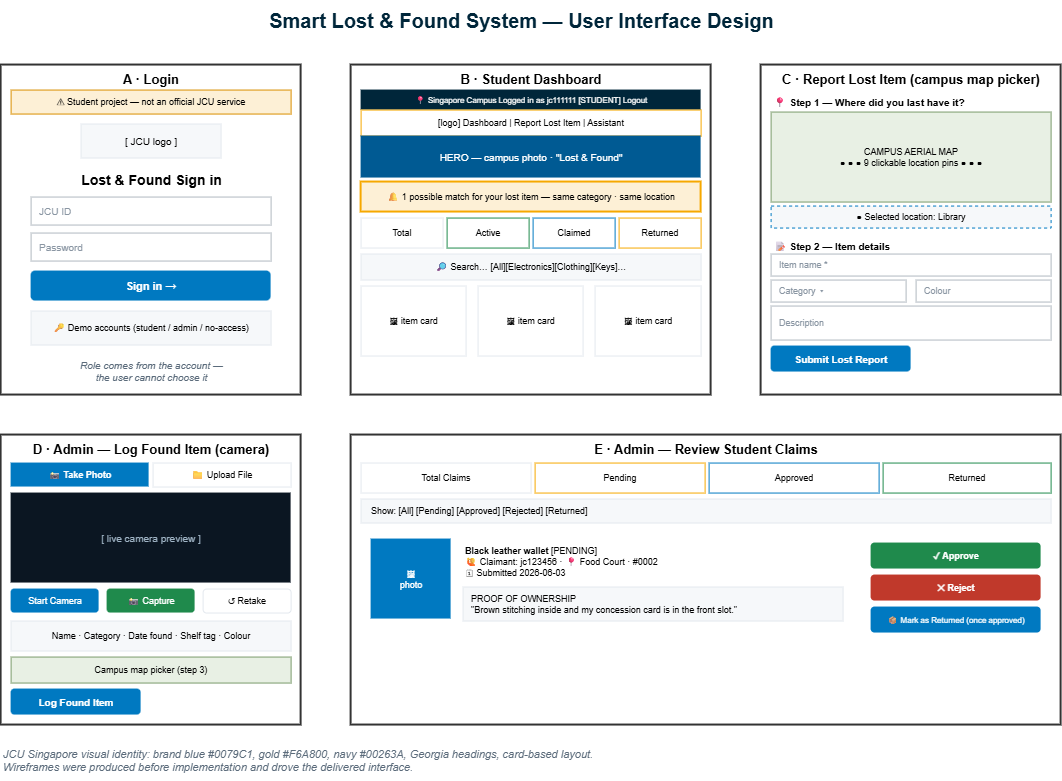

The diagram above was exported from draw.io. Its source (the exported page's mxGraphModel, read from the mxfile embedded in the PNG):
<mxGraphModel dx="1202" dy="832" grid="1" gridSize="10" guides="1" tooltips="1" connect="1" arrows="1" fold="1" page="1" pageScale="1" pageWidth="1169" pageHeight="826" math="0" shadow="0">
  <root>
    <mxCell id="w0" />
    <mxCell id="w1" parent="w0" />
    <mxCell id="wtitle" parent="w1" style="text;html=1;align=center;verticalAlign=middle;fontSize=20;fontStyle=1;fontColor=#00263A;" value="Smart Lost &amp; Found System — User Interface Design" vertex="1">
      <mxGeometry height="40" width="600" x="280" y="15" as="geometry" />
    </mxCell>
    <mxCell id="sA" parent="w1" style="rounded=0;whiteSpace=wrap;html=1;verticalAlign=top;fontStyle=1;fontSize=13;fillColor=#FFFFFF;strokeColor=#333333;strokeWidth=2;" value="A · Login" vertex="1">
      <mxGeometry height="330" width="300" x="60" y="80" as="geometry" />
    </mxCell>
    <mxCell id="a1" parent="w1" style="rounded=0;whiteSpace=wrap;html=1;fillColor=#FDF0D6;strokeColor=#D98E00;fontSize=9;" value="⚠ Student project — not an official JCU service" vertex="1">
      <mxGeometry height="24" width="280" x="70" y="105" as="geometry" />
    </mxCell>
    <mxCell id="a2" parent="w1" style="rounded=0;whiteSpace=wrap;html=1;fillColor=#F6F8FA;strokeColor=#E3E8EE;fontSize=10;" value="[ JCU logo ]" vertex="1">
      <mxGeometry height="34" width="140" x="140" y="139" as="geometry" />
    </mxCell>
    <mxCell id="a3" parent="w1" style="text;html=1;align=center;fontSize=14;fontStyle=1;" value="Lost &amp; Found Sign in" vertex="1">
      <mxGeometry height="24" width="280" x="70" y="180" as="geometry" />
    </mxCell>
    <mxCell id="a4" parent="w1" style="rounded=0;whiteSpace=wrap;html=1;align=left;spacingLeft=6;fillColor=#FFFFFF;strokeColor=#B0B8C0;fontSize=10;fontColor=#8A96A3;" value="JCU ID" vertex="1">
      <mxGeometry height="28" width="240" x="90" y="212" as="geometry" />
    </mxCell>
    <mxCell id="a5" parent="w1" style="rounded=0;whiteSpace=wrap;html=1;align=left;spacingLeft=6;fillColor=#FFFFFF;strokeColor=#B0B8C0;fontSize=10;fontColor=#8A96A3;" value="Password" vertex="1">
      <mxGeometry height="28" width="240" x="90" y="248" as="geometry" />
    </mxCell>
    <mxCell id="a6" parent="w1" style="rounded=1;whiteSpace=wrap;html=1;fillColor=#0079C1;strokeColor=none;fontColor=#FFFFFF;fontStyle=1;fontSize=11;" value="Sign in →" vertex="1">
      <mxGeometry height="30" width="240" x="90" y="286" as="geometry" />
    </mxCell>
    <mxCell id="a7" parent="w1" style="rounded=0;whiteSpace=wrap;html=1;fillColor=#F6F8FA;strokeColor=#E3E8EE;fontSize=9;" value="🔑 Demo accounts (student / admin / no-access)" vertex="1">
      <mxGeometry height="34" width="240" x="90" y="326" as="geometry" />
    </mxCell>
    <mxCell id="aNote" parent="w1" style="text;html=1;align=center;fontSize=10;fontStyle=2;fontColor=#5B6B7B;" value="Role comes from the account —&#10;the user cannot choose it" vertex="1">
      <mxGeometry height="34" width="280" x="70" y="368" as="geometry" />
    </mxCell>
    <mxCell id="sB" parent="w1" style="rounded=0;whiteSpace=wrap;html=1;verticalAlign=top;fontStyle=1;fontSize=13;fillColor=#FFFFFF;strokeColor=#333333;strokeWidth=2;" value="B · Student Dashboard" vertex="1">
      <mxGeometry height="330" width="360" x="410" y="80" as="geometry" />
    </mxCell>
    <mxCell id="b1" parent="w1" style="rounded=0;whiteSpace=wrap;html=1;fillColor=#00263A;strokeColor=none;fontColor=#FFFFFF;fontSize=8;" value="📍 Singapore Campus            Logged in as jc111111 [STUDENT]  Logout" vertex="1">
      <mxGeometry height="20" width="340" x="420" y="105" as="geometry" />
    </mxCell>
    <mxCell id="b2" parent="w1" style="rounded=0;whiteSpace=wrap;html=1;fillColor=#FFFFFF;strokeColor=#F6A800;fontSize=9;" value="[logo]      Dashboard | Report Lost Item | Assistant" vertex="1">
      <mxGeometry height="26" width="340" x="420" y="125" as="geometry" />
    </mxCell>
    <mxCell id="b3" parent="w1" style="rounded=0;whiteSpace=wrap;html=1;fillColor=#005A93;strokeColor=none;fontColor=#FFFFFF;fontSize=10;" value="HERO — campus photo · &quot;Lost &amp; Found&quot;" vertex="1">
      <mxGeometry height="42" width="340" x="420" y="151" as="geometry" />
    </mxCell>
    <mxCell id="b4" parent="w1" style="rounded=0;whiteSpace=wrap;html=1;fillColor=#FDF0D6;strokeColor=#F6A800;strokeWidth=2;fontSize=9;" value="🔔 1 possible match for your lost item — same category · same location" vertex="1">
      <mxGeometry height="30" width="340" x="420" y="197" as="geometry" />
    </mxCell>
    <mxCell id="b5" parent="w1" style="rounded=0;whiteSpace=wrap;html=1;fillColor=#FFFFFF;strokeColor=#E3E8EE;fontSize=9;" value="Total" vertex="1">
      <mxGeometry height="30" width="82" x="420" y="233" as="geometry" />
    </mxCell>
    <mxCell id="b6" parent="w1" style="rounded=0;whiteSpace=wrap;html=1;fillColor=#FFFFFF;strokeColor=#1F8A4C;fontSize=9;" value="Active" vertex="1">
      <mxGeometry height="30" width="82" x="506" y="233" as="geometry" />
    </mxCell>
    <mxCell id="b7" parent="w1" style="rounded=0;whiteSpace=wrap;html=1;fillColor=#FFFFFF;strokeColor=#0079C1;fontSize=9;" value="Claimed" vertex="1">
      <mxGeometry height="30" width="82" x="592" y="233" as="geometry" />
    </mxCell>
    <mxCell id="b8" parent="w1" style="rounded=0;whiteSpace=wrap;html=1;fillColor=#FFFFFF;strokeColor=#F6A800;fontSize=9;" value="Returned" vertex="1">
      <mxGeometry height="30" width="82" x="678" y="233" as="geometry" />
    </mxCell>
    <mxCell id="b9" parent="w1" style="rounded=0;whiteSpace=wrap;html=1;fillColor=#F6F8FA;strokeColor=#E3E8EE;fontSize=9;" value="🔎 Search…      [All][Electronics][Clothing][Keys]…" vertex="1">
      <mxGeometry height="26" width="340" x="420" y="269" as="geometry" />
    </mxCell>
    <mxCell id="b10" parent="w1" style="rounded=0;whiteSpace=wrap;html=1;fillColor=#FFFFFF;strokeColor=#E3E8EE;fontSize=9;" value="🖼 item card" vertex="1">
      <mxGeometry height="70" width="105" x="420" y="301" as="geometry" />
    </mxCell>
    <mxCell id="b11" parent="w1" style="rounded=0;whiteSpace=wrap;html=1;fillColor=#FFFFFF;strokeColor=#E3E8EE;fontSize=9;" value="🖼 item card" vertex="1">
      <mxGeometry height="70" width="105" x="537" y="301" as="geometry" />
    </mxCell>
    <mxCell id="b12" parent="w1" style="rounded=0;whiteSpace=wrap;html=1;fillColor=#FFFFFF;strokeColor=#E3E8EE;fontSize=9;" value="🖼 item card" vertex="1">
      <mxGeometry height="70" width="106" x="654" y="301" as="geometry" />
    </mxCell>
    <mxCell id="sC" parent="w1" style="rounded=0;whiteSpace=wrap;html=1;verticalAlign=top;fontStyle=1;fontSize=13;fillColor=#FFFFFF;strokeColor=#333333;strokeWidth=2;" value="C · Report Lost Item (campus map picker)" vertex="1">
      <mxGeometry height="330" width="300" x="820" y="80" as="geometry" />
    </mxCell>
    <mxCell id="c1u" parent="w1" style="text;html=1;align=left;fontSize=10;fontStyle=1;" value="📍 Step 1 — Where did you last have it?" vertex="1">
      <mxGeometry height="18" width="280" x="830" y="105" as="geometry" />
    </mxCell>
    <mxCell id="c2u" parent="w1" style="rounded=0;whiteSpace=wrap;html=1;fillColor=#E8F0E4;strokeColor=#7A9A6B;fontSize=9;" value="CAMPUS AERIAL MAP&#10;● ● ● 9 clickable location pins ● ● ●" vertex="1">
      <mxGeometry height="90" width="280" x="830" y="127" as="geometry" />
    </mxCell>
    <mxCell id="c3u" parent="w1" style="rounded=0;whiteSpace=wrap;html=1;fillColor=#F6F8FA;strokeColor=#0079C1;dashed=1;fontSize=9;" value="● Selected location: Library" vertex="1">
      <mxGeometry height="22" width="280" x="830" y="221" as="geometry" />
    </mxCell>
    <mxCell id="c4u" parent="w1" style="text;html=1;align=left;fontSize=10;fontStyle=1;" value="📝 Step 2 — Item details" vertex="1">
      <mxGeometry height="18" width="280" x="830" y="249" as="geometry" />
    </mxCell>
    <mxCell id="c5u" parent="w1" style="rounded=0;whiteSpace=wrap;html=1;align=left;spacingLeft=6;fillColor=#FFFFFF;strokeColor=#B0B8C0;fontSize=9;fontColor=#8A96A3;" value="Item name *" vertex="1">
      <mxGeometry height="22" width="280" x="830" y="269" as="geometry" />
    </mxCell>
    <mxCell id="c6u" parent="w1" style="rounded=0;whiteSpace=wrap;html=1;align=left;spacingLeft=6;fillColor=#FFFFFF;strokeColor=#B0B8C0;fontSize=9;fontColor=#8A96A3;" value="Category ▾" vertex="1">
      <mxGeometry height="22" width="135" x="830" y="295" as="geometry" />
    </mxCell>
    <mxCell id="c7u" parent="w1" style="rounded=0;whiteSpace=wrap;html=1;align=left;spacingLeft=6;fillColor=#FFFFFF;strokeColor=#B0B8C0;fontSize=9;fontColor=#8A96A3;" value="Colour" vertex="1">
      <mxGeometry height="22" width="135" x="975" y="295" as="geometry" />
    </mxCell>
    <mxCell id="c8u" parent="w1" style="rounded=0;whiteSpace=wrap;html=1;align=left;spacingLeft=6;fillColor=#FFFFFF;strokeColor=#B0B8C0;fontSize=9;fontColor=#8A96A3;" value="Description" vertex="1">
      <mxGeometry height="34" width="280" x="830" y="321" as="geometry" />
    </mxCell>
    <mxCell id="c9u" parent="w1" style="rounded=1;whiteSpace=wrap;html=1;fillColor=#0079C1;strokeColor=none;fontColor=#FFFFFF;fontStyle=1;fontSize=10;" value="Submit Lost Report" vertex="1">
      <mxGeometry height="26" width="140" x="830" y="361" as="geometry" />
    </mxCell>
    <mxCell id="sD" parent="w1" style="rounded=0;whiteSpace=wrap;html=1;verticalAlign=top;fontStyle=1;fontSize=13;fillColor=#FFFFFF;strokeColor=#333333;strokeWidth=2;" value="D · Admin — Log Found Item (camera)" vertex="1">
      <mxGeometry height="290" width="300" x="60" y="450" as="geometry" />
    </mxCell>
    <mxCell id="d1u" parent="w1" style="rounded=0;whiteSpace=wrap;html=1;fillColor=#0079C1;strokeColor=none;fontColor=#FFFFFF;fontSize=9;fontStyle=1;" value="📸 Take Photo" vertex="1">
      <mxGeometry height="24" width="138" x="70" y="478" as="geometry" />
    </mxCell>
    <mxCell id="d2u" parent="w1" style="rounded=0;whiteSpace=wrap;html=1;fillColor=#FFFFFF;strokeColor=#E3E8EE;fontSize=9;" value="📁 Upload File" vertex="1">
      <mxGeometry height="24" width="138" x="212" y="478" as="geometry" />
    </mxCell>
    <mxCell id="d3u" parent="w1" style="rounded=0;whiteSpace=wrap;html=1;fillColor=#0B1622;strokeColor=none;fontColor=#9FB3C4;fontSize=10;" value="[ live camera preview ]" vertex="1">
      <mxGeometry height="90" width="280" x="70" y="508" as="geometry" />
    </mxCell>
    <mxCell id="d4u" parent="w1" style="rounded=1;whiteSpace=wrap;html=1;fillColor=#0079C1;strokeColor=none;fontColor=#FFFFFF;fontSize=9;" value="Start Camera" vertex="1">
      <mxGeometry height="24" width="88" x="70" y="604" as="geometry" />
    </mxCell>
    <mxCell id="d5u" parent="w1" style="rounded=1;whiteSpace=wrap;html=1;fillColor=#1F8A4C;strokeColor=none;fontColor=#FFFFFF;fontSize=9;" value="📸 Capture" vertex="1">
      <mxGeometry height="24" width="88" x="166" y="604" as="geometry" />
    </mxCell>
    <mxCell id="d6u" parent="w1" style="rounded=1;whiteSpace=wrap;html=1;fillColor=#FFFFFF;strokeColor=#E3E8EE;fontSize=9;" value="↺ Retake" vertex="1">
      <mxGeometry height="24" width="88" x="262" y="604" as="geometry" />
    </mxCell>
    <mxCell id="d7u" parent="w1" style="rounded=0;whiteSpace=wrap;html=1;fillColor=#F6F8FA;strokeColor=#E3E8EE;fontSize=9;" value="Name · Category · Date found · Shelf tag · Colour" vertex="1">
      <mxGeometry height="30" width="280" x="70" y="636" as="geometry" />
    </mxCell>
    <mxCell id="d8u" parent="w1" style="rounded=0;whiteSpace=wrap;html=1;fillColor=#E8F0E4;strokeColor=#7A9A6B;fontSize=9;" value="Campus map picker (step 3)" vertex="1">
      <mxGeometry height="26" width="280" x="70" y="672" as="geometry" />
    </mxCell>
    <mxCell id="d9u" parent="w1" style="rounded=1;whiteSpace=wrap;html=1;fillColor=#0079C1;strokeColor=none;fontColor=#FFFFFF;fontStyle=1;fontSize=10;" value="Log Found Item" vertex="1">
      <mxGeometry height="26" width="130" x="70" y="704" as="geometry" />
    </mxCell>
    <mxCell id="sE" parent="w1" style="rounded=0;whiteSpace=wrap;html=1;verticalAlign=top;fontStyle=1;fontSize=13;fillColor=#FFFFFF;strokeColor=#333333;strokeWidth=2;" value="E · Admin — Review Student Claims" vertex="1">
      <mxGeometry height="290" width="710" x="410" y="450" as="geometry" />
    </mxCell>
    <mxCell id="e1u" parent="w1" style="rounded=0;whiteSpace=wrap;html=1;fillColor=#FFFFFF;strokeColor=#E3E8EE;fontSize=9;" value="Total Claims" vertex="1">
      <mxGeometry height="30" width="170" x="420" y="478" as="geometry" />
    </mxCell>
    <mxCell id="e2u" parent="w1" style="rounded=0;whiteSpace=wrap;html=1;fillColor=#FFFFFF;strokeColor=#F6A800;fontSize=9;" value="Pending" vertex="1">
      <mxGeometry height="30" width="170" x="594" y="478" as="geometry" />
    </mxCell>
    <mxCell id="e3u" parent="w1" style="rounded=0;whiteSpace=wrap;html=1;fillColor=#FFFFFF;strokeColor=#0079C1;fontSize=9;" value="Approved" vertex="1">
      <mxGeometry height="30" width="170" x="768" y="478" as="geometry" />
    </mxCell>
    <mxCell id="e4u" parent="w1" style="rounded=0;whiteSpace=wrap;html=1;fillColor=#FFFFFF;strokeColor=#1F8A4C;fontSize=9;" value="Returned" vertex="1">
      <mxGeometry height="30" width="168" x="942" y="478" as="geometry" />
    </mxCell>
    <mxCell id="e5u" parent="w1" style="rounded=0;whiteSpace=wrap;html=1;fillColor=#F6F8FA;strokeColor=#E3E8EE;fontSize=9;align=left;spacingLeft=8;" value="Show:  [All] [Pending] [Approved] [Rejected] [Returned]" vertex="1">
      <mxGeometry height="24" width="690" x="420" y="514" as="geometry" />
    </mxCell>
    <mxCell id="e6u" parent="w1" style="rounded=0;whiteSpace=wrap;html=1;fillColor=#0079C1;strokeColor=none;fontColor=#FFFFFF;fontSize=9;" value="🖼&#10;photo" vertex="1">
      <mxGeometry height="80" width="80" x="430" y="554" as="geometry" />
    </mxCell>
    <mxCell id="e7u" parent="w1" style="text;html=1;align=left;fontSize=9;verticalAlign=top;" value="&lt;b&gt;Black leather wallet&lt;/b&gt;  [PENDING]&#10;🙋 Claimant: jc123456 · 📍 Food Court · #0002&#10;🗓 Submitted 2026-06-03" vertex="1">
      <mxGeometry height="46" width="380" x="522" y="554" as="geometry" />
    </mxCell>
    <mxCell id="e8u" parent="w1" style="rounded=0;whiteSpace=wrap;html=1;fillColor=#F6F8FA;strokeColor=#E3E8EE;fontSize=9;align=left;spacingLeft=6;" value="PROOF OF OWNERSHIP&#10;&quot;Brown stitching inside and my concession card is in the front slot.&quot;" vertex="1">
      <mxGeometry height="34" width="380" x="522" y="602" as="geometry" />
    </mxCell>
    <mxCell id="e9u" parent="w1" style="rounded=1;whiteSpace=wrap;html=1;fillColor=#1F8A4C;strokeColor=none;fontColor=#FFFFFF;fontSize=9;fontStyle=1;" value="✓ Approve" vertex="1">
      <mxGeometry height="26" width="170" x="930" y="558" as="geometry" />
    </mxCell>
    <mxCell id="e10u" parent="w1" style="rounded=1;whiteSpace=wrap;html=1;fillColor=#C0392B;strokeColor=none;fontColor=#FFFFFF;fontSize=9;fontStyle=1;" value="✕ Reject" vertex="1">
      <mxGeometry height="26" width="170" x="930" y="590" as="geometry" />
    </mxCell>
    <mxCell id="e11u" parent="w1" style="rounded=1;whiteSpace=wrap;html=1;fillColor=#0079C1;strokeColor=none;fontColor=#FFFFFF;fontSize=8;" value="📦 Mark as Returned  (once approved)" vertex="1">
      <mxGeometry height="26" width="170" x="930" y="622" as="geometry" />
    </mxCell>
    <mxCell id="wnote" parent="w1" style="text;html=1;align=left;verticalAlign=top;fontSize=11;fontStyle=2;fontColor=#5B6B7B;" value="JCU Singapore visual identity: brand blue #0079C1, gold #F6A800, navy #00263A, Georgia headings, card-based layout.&#10;Wireframes were produced before implementation and drove the delivered interface." vertex="1">
      <mxGeometry height="40" width="1060" x="60" y="756" as="geometry" />
    </mxCell>
  </root>
</mxGraphModel>